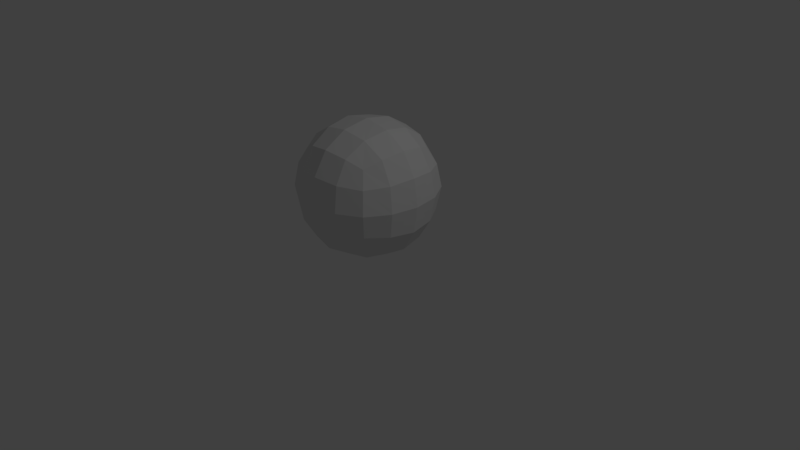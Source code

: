 # Source: enemySphere.blend  (saved by Blender 2.79.0; exported with 4.5.12 LTS)
import bpy
from mathutils import Matrix  # noqa: F401  (used for matrix-valued properties, if any)

bpy.ops.wm.read_factory_settings(use_empty=True)
scene = bpy.context.scene
scene.name = 'Scene'

# ---- collections
col_collection_1 = bpy.data.collections.new('Collection 1'); scene.collection.children.link(col_collection_1)

# ---- materials (node trees are filled in below, after node groups)
mat_material = bpy.data.materials.new('Material')
mat_material.alpha_threshold = 0.0
mat_material.use_transparent_shadow = False
mat_material.roughness = 0.5
mat_material.line_color = (0.0, 0.0, 0.0, 1.0)

# ---- material node trees

# ---- world
world_world = bpy.data.worlds.new('World'); scene.world = world_world
world_world.color = (0.05088, 0.05088, 0.05088)
world_world.use_sun_shadow = False
world_world.sun_shadow_jitter_overblur = 0.0
world_world.cycles.sampling_method = 'MANUAL'

# ---- cameras
cam_camera = bpy.data.cameras.new('Camera')
cam_camera.clip_end = 100.0
cam_camera.lens = 35.0
cam_camera.sensor_width = 32.0
cam_camera.sensor_height = 18.0
cam_camera.ortho_scale = 7.314
cam_camera.dof.focus_distance = 0.0
cam_camera.dof.aperture_fstop = 128.0

# ---- lights
light_lamp = bpy.data.lights.new('Lamp', 'POINT')
light_lamp.transmission_factor = 0.0
light_lamp.cutoff_distance = 30.0
light_lamp.energy = 100.0
light_lamp.shadow_buffer_clip_start = 1.001
light_lamp.shadow_soft_size = 0.1
light_lamp.shadow_maximum_resolution = 0.006
light_lamp.use_absolute_resolution = True

# ---- meshes
me_cube_001 = bpy.data.meshes.new('Cube.001')
me_cube_001.from_pydata([(-0.8785, 0.0, 0.9601), (-0.8194, -0.3507, 0.9601), (-0.8194, 0.0, 1.311), (-0.8194, 0.3507, 0.9601), (-0.8194, 0.0, 0.6094), (-0.7639, -0.3264, 0.6337), (-0.7639, -0.3264, 1.286), (-0.7639, 0.3264, 1.286), (-0.7639, 0.3264, 0.6337), (0.0, 0.8785, 0.9601), (-0.3507, 0.8194, 0.9601), (0.0, 0.8194, 1.311), (0.3507, 0.8194, 0.9601), (0.0, 0.8194, 0.6094), (-0.3264, 0.7639, 0.6337), (-0.3264, 0.7639, 1.286), (0.3264, 0.7639, 1.286), (0.3264, 0.7639, 0.6337), (0.8785, 0.0, 0.9601), (0.8194, 0.3507, 0.9601), (0.8194, 0.0, 1.311), (0.8194, -0.3507, 0.9601), (0.8194, 0.0, 0.6094), (0.7639, 0.3264, 0.6337), (0.7639, 0.3264, 1.286), (0.7639, -0.3264, 1.286), (0.7639, -0.3264, 0.6337), (0.0, -0.8785, 0.9601), (0.3507, -0.8194, 0.9601), (0.0, -0.8194, 1.311), (-0.3507, -0.8194, 0.9601), (0.0, -0.8194, 0.6094), (0.3264, -0.7639, 0.6337), (0.3264, -0.7639, 1.286), (-0.3264, -0.7639, 1.286), (-0.3264, -0.7639, 0.6337), (0.0, 0.0, 0.0816), (0.0, 0.3507, 0.1406), (0.3507, 0.0, 0.1406), (0.0, -0.3507, 0.1406), (-0.3507, 0.0, 0.1406), (-0.3264, 0.3264, 0.1962), (0.3264, 0.3264, 0.1962), (0.3264, -0.3264, 0.1962), (-0.3264, -0.3264, 0.1962), (0.0, 0.0, 1.839), (0.0, 0.3507, 1.78), (-0.3507, 0.0, 1.78), (0.0, -0.3507, 1.78), (0.3507, 0.0, 1.78), (0.3264, 0.3264, 1.724), (-0.3264, 0.3264, 1.724), (-0.3264, -0.3264, 1.724), (0.3264, -0.3264, 1.724), (-0.599, 0.3021, 0.3611), (-0.6432, 0.0, 0.3168), (-0.599, -0.3021, 0.3611), (-0.599, -0.599, 0.658), (-0.6432, -0.6432, 0.9601), (-0.599, -0.599, 1.262), (-0.599, -0.3021, 1.559), (-0.6432, 0.0, 1.603), (-0.599, 0.3021, 1.559), (-0.599, 0.599, 1.262), (-0.6432, 0.6432, 0.9601), (-0.599, 0.599, 0.658), (0.3021, 0.599, 0.3611), (0.0, 0.6432, 0.3168), (-0.3021, 0.599, 0.3611), (-0.3021, 0.599, 1.559), (0.0, 0.6432, 1.603), (0.3021, 0.599, 1.559), (0.599, 0.599, 1.262), (0.6432, 0.6432, 0.9601), (0.599, 0.599, 0.658), (0.599, -0.3021, 0.3611), (0.6432, 0.0, 0.3168), (0.599, 0.3021, 0.3611), (0.599, 0.3021, 1.559), (0.6432, 0.0, 1.603), (0.599, -0.3021, 1.559), (0.599, -0.599, 1.262), (0.6432, -0.6432, 0.9601), (0.599, -0.599, 0.658), (-0.3021, -0.599, 0.3611), (0.0, -0.6432, 0.3168), (0.3021, -0.599, 0.3611), (0.3021, -0.599, 1.559), (0.0, -0.6432, 1.603), (-0.3021, -0.599, 1.559), (-0.5093, -0.5093, 0.4508), (-0.5093, -0.5093, 1.469), (-0.5093, 0.5093, 0.4508), (-0.5093, 0.5093, 1.469), (0.5093, -0.5093, 0.4508), (0.5093, -0.5093, 1.469), (0.5093, 0.5093, 0.4508), (0.5093, 0.5093, 1.469)], [], [(0, 4, 5, 1), (1, 5, 57, 58), (4, 55, 56, 5), (5, 56, 90, 57), (0, 1, 6, 2), (2, 6, 60, 61), (1, 58, 59, 6), (6, 59, 91, 60), (0, 2, 7, 3), (3, 7, 63, 64), (2, 61, 62, 7), (7, 62, 93, 63), (0, 3, 8, 4), (4, 8, 54, 55), (3, 64, 65, 8), (8, 65, 92, 54), (9, 13, 14, 10), (10, 14, 65, 64), (13, 67, 68, 14), (14, 68, 92, 65), (9, 10, 15, 11), (11, 15, 69, 70), (10, 64, 63, 15), (15, 63, 93, 69), (9, 11, 16, 12), (12, 16, 72, 73), (11, 70, 71, 16), (16, 71, 97, 72), (9, 12, 17, 13), (13, 17, 66, 67), (12, 73, 74, 17), (17, 74, 96, 66), (18, 22, 23, 19), (19, 23, 74, 73), (22, 76, 77, 23), (23, 77, 96, 74), (18, 19, 24, 20), (20, 24, 78, 79), (19, 73, 72, 24), (24, 72, 97, 78), (18, 20, 25, 21), (21, 25, 81, 82), (20, 79, 80, 25), (25, 80, 95, 81), (18, 21, 26, 22), (22, 26, 75, 76), (21, 82, 83, 26), (26, 83, 94, 75), (27, 31, 32, 28), (28, 32, 83, 82), (31, 85, 86, 32), (32, 86, 94, 83), (27, 28, 33, 29), (29, 33, 87, 88), (28, 82, 81, 33), (33, 81, 95, 87), (27, 29, 34, 30), (30, 34, 59, 58), (29, 88, 89, 34), (34, 89, 91, 59), (27, 30, 35, 31), (31, 35, 84, 85), (30, 58, 57, 35), (35, 57, 90, 84), (36, 40, 41, 37), (37, 41, 68, 67), (40, 55, 54, 41), (41, 54, 92, 68), (36, 37, 42, 38), (38, 42, 77, 76), (37, 67, 66, 42), (42, 66, 96, 77), (36, 38, 43, 39), (39, 43, 86, 85), (38, 76, 75, 43), (43, 75, 94, 86), (36, 39, 44, 40), (40, 44, 56, 55), (39, 85, 84, 44), (44, 84, 90, 56), (45, 49, 50, 46), (46, 50, 71, 70), (49, 79, 78, 50), (50, 78, 97, 71), (45, 46, 51, 47), (47, 51, 62, 61), (46, 70, 69, 51), (51, 69, 93, 62), (45, 47, 52, 48), (48, 52, 89, 88), (47, 61, 60, 52), (52, 60, 91, 89), (45, 48, 53, 49), (49, 53, 80, 79), (48, 88, 87, 53), (53, 87, 95, 80)])
_uv = me_cube_001.uv_layers.new(name='UVMap')
_uv.uv.foreach_set('vector', [0.5, 0.1667, 0.5833, 0.1667, 0.5833, 0.25, 0.5, 0.25, 0.5, 0.25, 0.5833, 0.25, 0.5833, 0.3333, 0.5, 0.3333, 0.5833, 0.1667, 0.6667, 0.1667, 0.6667, 0.25, 0.5833, 0.25, 0.5833, 0.25, 0.6667, 0.25, 0.6667, 0.3333, 0.5833, 0.3333, 0.5, 0.1667, 0.5, 0.25, 0.4167, 0.25, 0.4167, 0.1667, 0.4167, 0.1667, 0.4167, 0.25, 0.3333, 0.25, 0.3333, 0.1667, 0.5, 0.25, 0.5, 0.3333, 0.4167, 0.3333, 0.4167, 0.25, 0.4167, 0.25, 0.4167, 0.3333, 0.3333, 0.3333, 0.3333, 0.25, 0.5, 0.1667, 0.4167, 0.1667, 0.4167, 0.08333, 0.5, 0.08333, 0.5, 0.08333, 0.4167, 0.08333, 0.4167, 3.042e-08, 0.5, 2.002e-08, 0.4167, 0.1667, 0.3333, 0.1667, 0.3333, 0.08333, 0.4167, 0.08333, 0.4167, 0.08333, 0.3333, 0.08333, 0.3333, 4.098e-08, 0.4167, 3.042e-08, 0.5, 0.1667, 0.5, 0.08333, 0.5833, 0.08333, 0.5833, 0.1667, 0.5833, 0.1667, 0.5833, 0.08333, 0.6667, 0.08333, 0.6667, 0.1667, 0.5, 0.08333, 0.5, 2.002e-08, 0.5833, 9.934e-09, 0.5833, 0.08333, 0.5833, 0.08333, 0.5833, 9.934e-09, 0.6667, 0.0, 0.6667, 0.08333, 0.1667, 0.5, 0.25, 0.5, 0.25, 0.5833, 0.1667, 0.5833, 0.1667, 0.5833, 0.25, 0.5833, 0.25, 0.6667, 0.1667, 0.6667, 0.25, 0.5, 0.3333, 0.5, 0.3333, 0.5833, 0.25, 0.5833, 0.25, 0.5833, 0.3333, 0.5833, 0.3333, 0.6667, 0.25, 0.6667, 0.1667, 0.5, 0.1667, 0.5833, 0.08333, 0.5833, 0.08333, 0.5, 0.08333, 0.5, 0.08333, 0.5833, 3.042e-08, 0.5833, 2.064e-08, 0.5, 0.1667, 0.5833, 0.1667, 0.6667, 0.08333, 0.6667, 0.08333, 0.5833, 0.08333, 0.5833, 0.08333, 0.6667, 4.098e-08, 0.6667, 3.042e-08, 0.5833, 0.1667, 0.5, 0.08333, 0.5, 0.08333, 0.4167, 0.1667, 0.4167, 0.1667, 0.4167, 0.08333, 0.4167, 0.08333, 0.3333, 0.1667, 0.3333, 0.08333, 0.5, 2.064e-08, 0.5, 1.242e-08, 0.4167, 0.08333, 0.4167, 0.08333, 0.4167, 1.242e-08, 0.4167, 6.209e-09, 0.3333, 0.08333, 0.3333, 0.1667, 0.5, 0.1667, 0.4167, 0.25, 0.4167, 0.25, 0.5, 0.25, 0.5, 0.25, 0.4167, 0.3333, 0.4167, 0.3333, 0.5, 0.1667, 0.4167, 0.1667, 0.3333, 0.25, 0.3333, 0.25, 0.4167, 0.25, 0.4167, 0.25, 0.3333, 0.3333, 0.3333, 0.3333, 0.4167, 0.1667, 0.1667, 0.25, 0.1667, 0.25, 0.25, 0.1667, 0.25, 0.1667, 0.25, 0.25, 0.25, 0.25, 0.3333, 0.1667, 0.3333, 0.25, 0.1667, 0.3333, 0.1667, 0.3333, 0.25, 0.25, 0.25, 0.25, 0.25, 0.3333, 0.25, 0.3333, 0.3333, 0.25, 0.3333, 0.1667, 0.1667, 0.1667, 0.25, 0.08333, 0.25, 0.08333, 0.1667, 0.08333, 0.1667, 0.08333, 0.25, 2.484e-09, 0.25, 6.209e-10, 0.1667, 0.1667, 0.25, 0.1667, 0.3333, 0.08333, 0.3333, 0.08333, 0.25, 0.08333, 0.25, 0.08333, 0.3333, 6.209e-09, 0.3333, 2.484e-09, 0.25, 0.1667, 0.1667, 0.08333, 0.1667, 0.08333, 0.08333, 0.1667, 0.08333, 0.1667, 0.08333, 0.08333, 0.08333, 0.08333, 6.706e-08, 0.1667, 4.47e-08, 0.08333, 0.1667, 6.209e-10, 0.1667, 0.0, 0.08333, 0.08333, 0.08333, 0.08333, 0.08333, 0.0, 0.08333, 0.0, 8.941e-08, 0.08333, 6.706e-08, 0.1667, 0.1667, 0.1667, 0.08333, 0.25, 0.08333, 0.25, 0.1667, 0.25, 0.1667, 0.25, 0.08333, 0.3333, 0.08333, 0.3333, 0.1667, 0.1667, 0.08333, 0.1667, 4.47e-08, 0.25, 2.235e-08, 0.25, 0.08333, 0.25, 0.08333, 0.25, 2.235e-08, 0.3333, 0.0, 0.3333, 0.08333, 0.5, 0.5, 0.5, 0.5833, 0.4167, 0.5833, 0.4167, 0.5, 0.4167, 0.5, 0.4167, 0.5833, 0.3333, 0.5833, 0.3333, 0.5, 0.5, 0.5833, 0.5, 0.6667, 0.4167, 0.6667, 0.4167, 0.5833, 0.4167, 0.5833, 0.4167, 0.6667, 0.3333, 0.6667, 0.3333, 0.5833, 0.5, 0.5, 0.4167, 0.5, 0.4167, 0.4167, 0.5, 0.4167, 0.5, 0.4167, 0.4167, 0.4167, 0.4167, 0.3333, 0.5, 0.3333, 0.4167, 0.5, 0.3333, 0.5, 0.3333, 0.4167, 0.4167, 0.4167, 0.4167, 0.4167, 0.3333, 0.4167, 0.3333, 0.3333, 0.4167, 0.3333, 0.5, 0.5, 0.5, 0.4167, 0.5833, 0.4167, 0.5833, 0.5, 0.5833, 0.5, 0.5833, 0.4167, 0.6667, 0.4167, 0.6667, 0.5, 0.5, 0.4167, 0.5, 0.3333, 0.5833, 0.3333, 0.5833, 0.4167, 0.5833, 0.4167, 0.5833, 0.3333, 0.6667, 0.3333, 0.6667, 0.4167, 0.5, 0.5, 0.5833, 0.5, 0.5833, 0.5833, 0.5, 0.5833, 0.5, 0.5833, 0.5833, 0.5833, 0.5833, 0.6667, 0.5, 0.6667, 0.5833, 0.5, 0.6667, 0.5, 0.6667, 0.5833, 0.5833, 0.5833, 0.5833, 0.5833, 0.6667, 0.5833, 0.6667, 0.6667, 0.5833, 0.6667, 0.8333, 0.1667, 0.9167, 0.1667, 0.9167, 0.25, 0.8333, 0.25, 0.8333, 0.25, 0.9167, 0.25, 0.9167, 0.3333, 0.8333, 0.3333, 0.9167, 0.1667, 1.0, 0.1667, 1.0, 0.25, 0.9167, 0.25, 0.9167, 0.25, 1.0, 0.25, 1.0, 0.3333, 0.9167, 0.3333, 0.8333, 0.1667, 0.8333, 0.25, 0.75, 0.25, 0.75, 0.1667, 0.75, 0.1667, 0.75, 0.25, 0.6667, 0.25, 0.6667, 0.1667, 0.8333, 0.25, 0.8333, 0.3333, 0.75, 0.3333, 0.75, 0.25, 0.75, 0.25, 0.75, 0.3333, 0.6667, 0.3333, 0.6667, 0.25, 0.8333, 0.1667, 0.75, 0.1667, 0.75, 0.08333, 0.8333, 0.08333, 0.8333, 0.08333, 0.75, 0.08333, 0.75, 2.235e-08, 0.8333, 1.49e-08, 0.75, 0.1667, 0.6667, 0.1667, 0.6667, 0.08333, 0.75, 0.08333, 0.75, 0.08333, 0.6667, 0.08333, 0.6667, 2.98e-08, 0.75, 2.235e-08, 0.8333, 0.1667, 0.8333, 0.08333, 0.9167, 0.08333, 0.9167, 0.1667, 0.9167, 0.1667, 0.9167, 0.08333, 1.0, 0.08333, 1.0, 0.1667, 0.8333, 0.08333, 0.8333, 1.49e-08, 0.9167, 7.451e-09, 0.9167, 0.08333, 0.9167, 0.08333, 0.9167, 7.451e-09, 1.0, 0.0, 1.0, 0.08333, 0.1667, 0.8333, 0.1667, 0.75, 0.25, 0.75, 0.25, 0.8333, 0.25, 0.8333, 0.25, 0.75, 0.3333, 0.75, 0.3333, 0.8333, 0.1667, 0.75, 0.1667, 0.6667, 0.25, 0.6667, 0.25, 0.75, 0.25, 0.75, 0.25, 0.6667, 0.3333, 0.6667, 0.3333, 0.75, 0.1667, 0.8333, 0.25, 0.8333, 0.25, 0.9167, 0.1667, 0.9167, 0.1667, 0.9167, 0.25, 0.9167, 0.25, 1.0, 0.1667, 1.0, 0.25, 0.8333, 0.3333, 0.8333, 0.3333, 0.9167, 0.25, 0.9167, 0.25, 0.9167, 0.3333, 0.9167, 0.3333, 1.0, 0.25, 1.0, 0.1667, 0.8333, 0.1667, 0.9167, 0.08333, 0.9167, 0.08333, 0.8333, 0.08333, 0.8333, 0.08333, 0.9167, 3.663e-08, 0.9167, 2.468e-08, 0.8333, 0.1667, 0.9167, 0.1667, 1.0, 0.08333, 1.0, 0.08333, 0.9167, 0.08333, 0.9167, 0.08333, 1.0, 4.843e-08, 1.0, 3.663e-08, 0.9167, 0.1667, 0.8333, 0.08333, 0.8333, 0.08333, 0.75, 0.1667, 0.75, 0.1667, 0.75, 0.08333, 0.75, 0.08333, 0.6667, 0.1667, 0.6667, 0.08333, 0.8333, 2.468e-08, 0.8333, 1.242e-08, 0.75, 0.08333, 0.75, 0.08333, 0.75, 1.242e-08, 0.75, 0.0, 0.6667, 0.08333, 0.6667])
me_cube_001.materials.append(mat_material)
me_cube_001.use_remesh_preserve_volume = False
me_cube_001.use_remesh_preserve_attributes = False
me_cube_001.use_mirror_vertex_groups = False
me_cube_001.update()

# ---- objects
ob_cube = bpy.data.objects.new('Cube', me_cube_001)
ob_lamp = bpy.data.objects.new('Lamp', light_lamp)
ob_camera = bpy.data.objects.new('Camera', cam_camera)

# ---- transforms, parenting, visibility, modifiers, constraints
ob_cube.location = (0.0, 0.0, 0.0)
ob_cube.lineart.crease_threshold = 0.0
ob_lamp.location = (4.076, 1.005, 5.904)
ob_lamp.rotation_euler = (0.6503, 0.05522, 1.866)
ob_lamp.lock_rotations_4d = False
ob_lamp.empty_display_type = 'ARROWS'
ob_lamp.color = (0.0, 0.0, 0.0, 0.0)
ob_lamp.lineart.crease_threshold = 0.0
ob_camera.location = (7.481, -6.508, 5.344)
ob_camera.rotation_euler = (1.109, 0.0, 0.8149)
ob_camera.lock_rotations_4d = False
ob_camera.empty_display_type = 'ARROWS'
ob_camera.color = (0.0, 0.0, 0.0, 0.0)
ob_camera.display_type = 'WIRE'
ob_camera.lineart.crease_threshold = 0.0

# ---- collection membership
col_collection_1.objects.link(ob_cube)
col_collection_1.objects.link(ob_lamp)
col_collection_1.objects.link(ob_camera)

# ---- scene / render settings (as saved in the file)
scene.camera = ob_camera
scene.frame_start = 1; scene.frame_end = 180; scene.frame_set(0)
scene.render.engine = 'BLENDER_EEVEE_NEXT'
scene.render.resolution_percentage = 50
scene.render.fps = 60
scene.render.dither_intensity = 0.0
scene.cycles.use_denoising = False
scene.cycles.samples = 128
scene.cycles.sampling_pattern = 'TABULATED_SOBOL'
scene.cycles.use_adaptive_sampling = False
scene.cycles.use_light_tree = False
scene.cycles.blur_glossy = 0.0
scene.cycles.sample_clamp_indirect = 0.0
scene.view_settings.view_transform = 'Standard'
bpy.context.view_layer.update()
